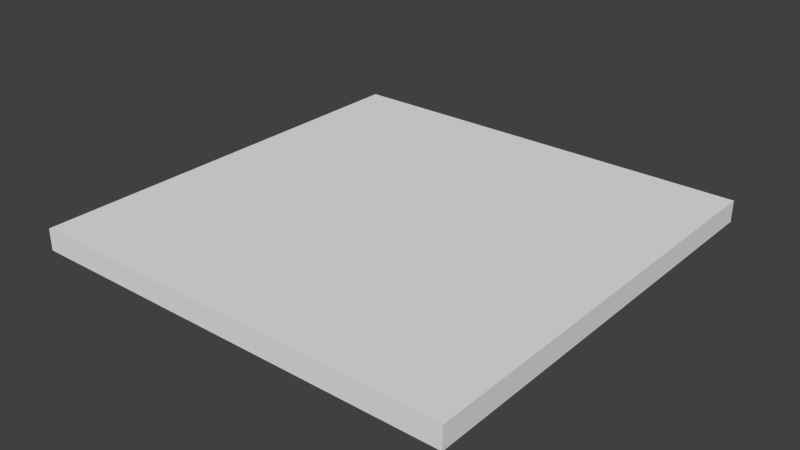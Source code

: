 # Source: Aisles_Roof.blend  (saved by Blender 2.78.0; exported with 4.5.12 LTS)
import bpy
from mathutils import Matrix  # noqa: F401  (used for matrix-valued properties, if any)

bpy.ops.wm.read_factory_settings(use_empty=True)
scene = bpy.context.scene
scene.name = 'Scene'

# ---- collections
col_collection_1 = bpy.data.collections.new('Collection 1'); scene.collection.children.link(col_collection_1)

# ---- world
world_world = bpy.data.worlds.new('World'); scene.world = world_world
world_world.color = (0.05088, 0.05088, 0.05088)
world_world.use_sun_shadow = False
world_world.sun_shadow_jitter_overblur = 0.0
world_world.cycles.sampling_method = 'NONE'
world_world.cycles.sample_map_resolution = 256

# ---- meshes
me_aisles_roof = bpy.data.meshes.new('Aisles Roof')
me_aisles_roof.from_pydata([(0.0, 0.0, 0.0), (4.0, 0.0, 0.0), (4.0, 4.0, 0.0), (0.0, 4.0, 0.0), (0.0, 0.0, -0.2), (4.0, 0.0, -0.2), (4.0, 4.0, -0.2), (0.0, 4.0, -0.2)], [], [(0, 1, 2, 3), (4, 7, 6, 5), (3, 2, 6, 7), (1, 0, 4, 5), (2, 1, 5, 6), (0, 3, 7, 4)])
me_aisles_roof.use_remesh_preserve_volume = False
me_aisles_roof.use_remesh_preserve_attributes = False
me_aisles_roof.use_mirror_vertex_groups = False
me_aisles_roof.update()

# ---- objects
ob_aisles_roof = bpy.data.objects.new('Aisles Roof', me_aisles_roof)

# ---- transforms, parenting, visibility, modifiers, constraints
ob_aisles_roof.location = (0.0, 0.0, 0.0)
ob_aisles_roof.lineart.crease_threshold = 0.0

# ---- collection membership
col_collection_1.objects.link(ob_aisles_roof)

# ---- scene / render settings (as saved in the file)
scene.frame_start = 1; scene.frame_end = 250; scene.frame_set(1)
scene.render.engine = 'CYCLES'
scene.render.resolution_percentage = 50
scene.render.dither_intensity = 0.0
scene.cycles.use_denoising = False
scene.cycles.samples = 10
scene.cycles.sampling_pattern = 'TABULATED_SOBOL'
scene.cycles.light_sampling_threshold = 0.0
scene.cycles.use_adaptive_sampling = False
scene.cycles.use_light_tree = False
scene.cycles.blur_glossy = 0.0
scene.cycles.pixel_filter_type = 'GAUSSIAN'
scene.cycles.sample_clamp_indirect = 0.0
scene.view_settings.view_transform = 'Standard'
bpy.context.view_layer.update()

# ---- added for rendering (the .blend has no active camera and no usable light): camera, sun
cam_auto = bpy.data.cameras.new('AutoCamera')
cam_auto.lens = 50.0
cam_auto.sensor_width = 36.0
cam_auto.clip_end = 1000.0
ob_auto_camera = bpy.data.objects.new('AutoCamera', cam_auto)
scene.collection.objects.link(ob_auto_camera)
ob_auto_camera.location = (7.23713, -4.28456, 4.0897)
ob_auto_camera.rotation_euler = (1.09748, -7.21219e-08, 0.694738)
scene.camera = ob_auto_camera
light_auto_sun = bpy.data.lights.new('AutoSun', 'SUN')
light_auto_sun.energy = 3.0
light_auto_sun.angle = 0.0523599
ob_auto_sun = bpy.data.objects.new('AutoSun', light_auto_sun)
scene.collection.objects.link(ob_auto_sun)
ob_auto_sun.rotation_euler = (0.872665, 0.174533, 0.523599)
bpy.context.view_layer.update()
